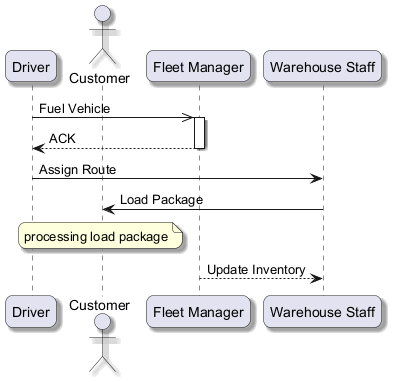

The diagram above was rendered by PlantUML. Its source (embedded in the PNG):
@startuml
skinparam backgroundColor #FFFFFF
skinparam roundCorner 15
skinparam shadowing true
participant "Driver" as D
actor "Customer" as C
participant "Fleet Manager" as FM
participant "Warehouse Staff" as WS
D ->> FM : Fuel Vehicle
activate FM
FM --> D : ACK
deactivate FM
D -> WS : Assign Route
WS -> C : Load Package
note over C : processing load package
FM --> WS : Update Inventory
@enduml